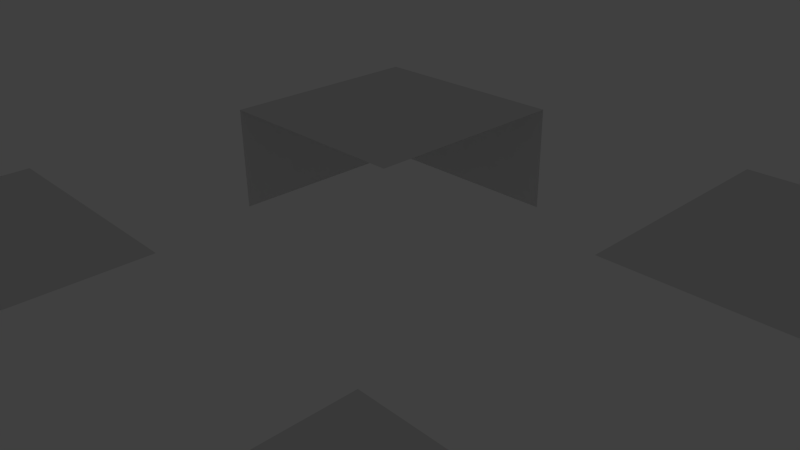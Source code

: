 # Source: test_dungeon_map.blend  (saved by Blender 2.70.0; exported with 4.5.12 LTS)
import bpy
from mathutils import Matrix  # noqa: F401  (used for matrix-valued properties, if any)

bpy.ops.wm.read_factory_settings(use_empty=True)
scene = bpy.context.scene
scene.name = 'Scene'

# ---- collections
col_collection_1 = bpy.data.collections.new('Collection 1'); scene.collection.children.link(col_collection_1)
col_collection_1.hide_render = True
col_collection_1.hide_viewport = True
col_collection_2 = bpy.data.collections.new('Collection 2'); scene.collection.children.link(col_collection_2)
col_collection_2.hide_render = True
col_collection_2.hide_viewport = True
col_collection_3 = bpy.data.collections.new('Collection 3'); scene.collection.children.link(col_collection_3)
col_collection_3.hide_render = True
col_collection_3.hide_viewport = True
col_collection_4 = bpy.data.collections.new('Collection 4'); scene.collection.children.link(col_collection_4)

# ---- world
world_world = bpy.data.worlds.new('World'); scene.world = world_world
world_world.color = (0.05088, 0.05088, 0.05088)
world_world.use_sun_shadow = False
world_world.sun_shadow_jitter_overblur = 0.0
world_world.cycles.sampling_method = 'MANUAL'
world_world.cycles.sample_map_resolution = 256

# ---- cameras
cam_camera = bpy.data.cameras.new('Camera')
cam_camera.clip_end = 100.0
cam_camera.lens = 35.0
cam_camera.sensor_width = 32.0
cam_camera.sensor_height = 18.0
cam_camera.ortho_scale = 7.314
cam_camera.dof.focus_distance = 0.0
cam_camera.dof.aperture_fstop = 128.0

# ---- lights
light_lamp_002 = bpy.data.lights.new('Lamp.002', 'POINT')
light_lamp_002.transmission_factor = 0.0
light_lamp_002.cutoff_distance = 30.0
light_lamp_002.energy = 100.0
light_lamp_002.shadow_buffer_clip_start = 1.001
light_lamp_002.shadow_soft_size = 0.1
light_lamp_002.shadow_maximum_resolution = 0.006
light_lamp_002.use_absolute_resolution = True
light_lamp_002.cycles.use_multiple_importance_sampling = False

# ---- meshes
me_plane_000 = bpy.data.meshes.new('Plane.000')
me_plane_000.from_pydata([(-1.49e-08, 1.0, -1.0), (1.0, -1.0, 0.0), (0.0, -1.0, 0.0), (0.0, 0.0, 0.0), (-5.96e-08, 1.0, 0.0), (-1.0, 1.0, 0.0), (-1.0, -1.0, 0.0), (-1.0, -1.192e-07, 0.0), (1.0, 1.0, 0.0), (1.0, -5.96e-08, 0.0), (1.0, 1.0, -1.0), (1.0, 0.0, -1.0), (1.0, -1.0, -1.0), (-1.0, 1.0, -1.0), (-1.0, 0.0, -1.0), (-1.0, -1.0, -1.0), (-1.49e-08, -1.0, -1.0)], [], [(1, 9, 3, 2), (9, 8, 4, 3), (3, 4, 5, 7), (2, 3, 7, 6), (13, 5, 4, 0), (0, 4, 8, 10), (10, 8, 9, 11), (11, 9, 1, 12), (13, 14, 7, 5), (14, 15, 6, 7), (15, 16, 2, 6), (16, 12, 1, 2)])
_uv = me_plane_000.uv_layers.new(name='UVMap')
_uv.uv.foreach_set('vector', [-1.49e-08, 0.75, 0.25, 0.75, 0.25, 1.0, 2.98e-08, 1.0, 0.25, 1.0, 5.96e-08, 1.0, 0.0, 0.75, 0.25, 0.75, 0.25, 1.0, 7.451e-09, 1.0, -1.49e-08, 0.75, 0.25, 0.75, 0.0, 0.75, 0.25, 0.75, 0.25, 1.0, 0.0, 1.0, 0.2501, 0.75, 0.2501, 0.9999, 0.5, 0.9999, 0.5, 0.75, 0.2501, 0.75, 0.2501, 0.9999, 0.5, 0.9999, 0.5, 0.75, 0.2501, 0.75, 0.2501, 0.9999, 0.5, 0.9999, 0.5, 0.75, 0.2501, 0.75, 0.2501, 0.9999, 0.5, 0.9999, 0.5, 0.75, 0.2501, 0.75, 0.5, 0.75, 0.5, 0.9999, 0.2501, 0.9999, 0.2501, 0.75, 0.5, 0.75, 0.5, 0.9999, 0.2501, 0.9999, 0.2501, 0.75, 0.5, 0.75, 0.5, 0.9999, 0.2501, 0.9999, 0.2501, 0.75, 0.5, 0.75, 0.5, 0.9999, 0.2501, 0.9999])
me_plane_000.use_remesh_preserve_volume = False
me_plane_000.use_remesh_preserve_attributes = False
me_plane_000.use_mirror_vertex_groups = False
me_plane_000.update()
me_plane_003 = bpy.data.meshes.new('Plane.003')
me_plane_003.from_pydata([(-5.96e-08, 1.0, 0.0), (-1.0, 1.0, 0.0), (0.0, 2.0, 0.0), (5.96e-08, 3.0, 0.0), (1.0, 1.0, 0.0), (1.0, 3.0, -3.576e-07), (-1.0, 3.0, -3.576e-07), (-1.0, 1.0, -1.0), (-1.0, 2.0, -1.0), (1.0, 1.0, -1.0), (1.0, 2.0, 0.0), (1.0, 2.0, -1.0), (1.0, 3.0, -1.0), (-1.0, 2.0, 0.0), (-1.0, 3.0, -1.0)], [], [(0, 2, 13, 1), (2, 3, 6, 13), (2, 0, 4, 10), (3, 2, 10, 5), (5, 10, 11, 12), (10, 4, 9, 11), (13, 8, 7, 1), (6, 14, 8, 13)])
_uv = me_plane_003.uv_layers.new(name='UVMap')
_uv.uv.foreach_set('vector', [0.25, 1.0, 0.0, 1.0, 0.0, 0.75, 0.25, 0.75, 0.25, 1.0, 0.0, 1.0, 0.0, 0.75, 0.25, 0.75, 0.25, 1.0, 0.0, 1.0, 0.0, 0.75, 0.25, 0.75, 0.25, 1.0, 0.0, 1.0, 0.0, 0.75, 0.25, 0.75, 0.5, 1.0, 0.25, 1.0, 0.25, 0.75, 0.5, 0.75, 0.5, 1.0, 0.25, 1.0, 0.25, 0.75, 0.5, 0.75, 0.5, 1.0, 0.5, 0.75, 0.25, 0.75, 0.25, 1.0, 0.5, 1.0, 0.5, 0.75, 0.25, 0.75, 0.25, 1.0])
me_plane_003.use_remesh_preserve_volume = False
me_plane_003.use_remesh_preserve_attributes = False
me_plane_003.use_mirror_vertex_groups = False
me_plane_003.update()
me_plane_002 = bpy.data.meshes.new('Plane.002')
me_plane_002.from_pydata([(-5.96e-08, 1.0, 0.0), (-1.0, 1.0, 0.0), (0.0, 2.0, 0.0), (5.96e-08, 3.0, 0.0), (1.0, 1.0, 0.0), (1.0, 2.0, 0.0), (1.0, 3.0, -7.749e-07), (-1.0, 2.0, 0.0), (-1.0, 3.0, -7.749e-07), (-1.0, 1.0, -1.0), (1.0, 1.0, -1.0), (1.0, 2.0, -1.0), (1.0, 3.0, -1.0), (-1.0, 2.0, -1.0), (-1.0, 3.0, -1.0)], [], [(0, 2, 7, 1), (2, 3, 8, 7), (2, 0, 4, 5), (3, 2, 5, 6), (6, 5, 11, 12), (8, 14, 13, 7), (5, 4, 10, 11), (7, 13, 9, 1)])
_uv = me_plane_002.uv_layers.new(name='UVMap')
_uv.uv.foreach_set('vector', [0.25, 1.0, 0.0, 1.0, 0.0, 0.75, 0.25, 0.75, 0.25, 1.0, 0.0, 1.0, 0.0, 0.75, 0.25, 0.75, 0.25, 1.0, 0.0, 1.0, 0.0, 0.75, 0.25, 0.75, 0.25, 1.0, 0.0, 1.0, 0.0, 0.75, 0.25, 0.75, 0.5, 1.0, 0.25, 1.0, 0.25, 0.75, 0.5, 0.75, 0.5, 1.0, 0.5, 0.75, 0.25, 0.75, 0.25, 1.0, 0.5, 1.0, 0.25, 1.0, 0.25, 0.75, 0.5, 0.75, 0.5, 1.0, 0.5, 0.75, 0.25, 0.75, 0.25, 1.0])
me_plane_002.use_remesh_preserve_volume = False
me_plane_002.use_remesh_preserve_attributes = False
me_plane_002.use_mirror_vertex_groups = False
me_plane_002.update()
me_plane_001 = bpy.data.meshes.new('Plane.001')
me_plane_001.from_pydata([(-5.96e-08, 1.0, 0.0), (0.0, 2.0, 0.0), (5.96e-08, 3.0, 0.0), (1.0, 3.0, 1.49e-07), (-1.0, 1.0, -1.192e-07), (-1.0, 3.0, 1.49e-07), (1.0, 2.0, -1.0), (1.0, 1.0, -1.0), (1.0, 2.0, 0.0), (1.0, 3.0, -1.0), (1.0, 1.0, -2.384e-07), (-1.0, 1.0, -1.0), (-1.0, 2.0, -1.0), (-1.0, 2.0, 0.0), (-1.0, 3.0, -1.0)], [], [(6, 8, 10, 7), (0, 1, 13, 4), (1, 2, 5, 13), (1, 0, 10, 8), (2, 1, 8, 3), (12, 11, 4, 13), (14, 12, 13, 5), (9, 3, 8, 6)])
_uv = me_plane_001.uv_layers.new(name='UVMap')
_uv.uv.foreach_set('vector', [0.5, 0.75, 0.5, 1.0, 0.25, 1.0, 0.25, 0.75, 0.25, 1.0, 0.0, 1.0, 0.0, 0.75, 0.25, 0.75, 0.25, 1.0, 0.0, 1.0, 0.0, 0.75, 0.25, 0.75, 0.25, 1.0, 0.0, 1.0, 0.0, 0.75, 0.25, 0.75, 0.25, 1.0, 0.0, 1.0, 0.0, 0.75, 0.25, 0.75, 0.5, 0.75, 0.25, 0.75, 0.25, 1.0, 0.5, 1.0, 0.5, 0.75, 0.25, 0.75, 0.25, 1.0, 0.5, 1.0, 0.5, 0.75, 0.5, 1.0, 0.25, 1.0, 0.25, 0.75])
me_plane_001.use_remesh_preserve_volume = False
me_plane_001.use_remesh_preserve_attributes = False
me_plane_001.use_mirror_vertex_groups = False
me_plane_001.update()
me_plane_015 = bpy.data.meshes.new('Plane.015')
me_plane_015.from_pydata([(-5.96e-08, 1.0, 0.0), (0.0, 2.0, 0.0), (5.96e-08, 3.0, 0.0), (1.0, 3.0, -2.384e-07), (-1.0, 3.0, -2.384e-07), (-1.0, 1.0, -1.0), (-1.0, 2.0, -1.0), (1.0, 1.0, -1.0), (1.0, 1.0, -1.192e-07), (1.0, 2.0, 0.0), (1.0, 2.0, -1.0), (1.0, 3.0, -1.0), (-1.0, 1.0, -1.192e-07), (-1.0, 2.0, 0.0), (-1.0, 3.0, -1.0)], [], [(9, 8, 7, 10), (13, 6, 5, 12), (0, 1, 13, 12), (1, 2, 4, 13), (1, 0, 8, 9), (2, 1, 9, 3), (3, 9, 10, 11), (4, 14, 6, 13)])
_uv = me_plane_015.uv_layers.new(name='UVMap')
_uv.uv.foreach_set('vector', [0.5, 1.0, 0.25, 1.0, 0.25, 0.75, 0.5, 0.75, 0.5, 1.0, 0.5, 0.75, 0.25, 0.75, 0.25, 1.0, 0.25, 1.0, 0.0, 1.0, 0.0, 0.75, 0.25, 0.75, 0.25, 1.0, 0.0, 1.0, 0.0, 0.75, 0.25, 0.75, 0.25, 1.0, 0.0, 1.0, 0.0, 0.75, 0.25, 0.75, 0.25, 1.0, 0.0, 1.0, 0.0, 0.75, 0.25, 0.75, 0.5, 1.0, 0.25, 1.0, 0.25, 0.75, 0.5, 0.75, 0.5, 1.0, 0.5, 0.75, 0.25, 0.75, 0.25, 1.0])
me_plane_015.use_remesh_preserve_volume = False
me_plane_015.use_remesh_preserve_attributes = False
me_plane_015.use_mirror_vertex_groups = False
me_plane_015.update()
me_plane_004 = bpy.data.meshes.new('Plane.004')
me_plane_004.from_pydata([(-5.96e-08, 1.0, 0.0), (0.0, 2.0, 0.0), (5.96e-08, 3.0, 0.0), (1.0, 3.0, 1.49e-07), (-1.0, 1.0, -1.192e-07), (-1.0, 3.0, 1.49e-07), (1.0, 2.0, -1.0), (1.0, 1.0, -1.0), (1.0, 2.0, 0.0), (1.0, 3.0, -1.0), (1.0, 1.0, -2.384e-07), (-5.0, -3.0, -1.192e-07), (-3.0, -3.0, 1.192e-07), (-1.0, 2.0, 0.0), (-5.0, -3.0, -1.0), (-4.0, 1.0, 0.0), (-4.0, 2.0, 0.0), (-4.0, 3.0, 0.0), (-3.0, 3.0, 1.49e-07), (-5.0, 1.0, -1.192e-07), (-5.0, 3.0, 1.49e-07), (-3.0, 3.0, -1.0), (-4.0, 3.0, 0.0), (-3.0, 2.0, 0.0), (-4.0, 3.0, -1.0), (-3.0, 1.0, -2.384e-07), (-5.0, 1.0, -1.0), (-5.0, 2.0, -1.0), (-5.0, 2.0, 0.0), (-5.0, 3.0, -1.0), (-4.0, -3.0, 0.0), (-4.0, -2.0, 0.0), (-4.0, -1.0, 0.0), (-3.0, -1.0, 1.49e-07), (-5.0, -3.0, -1.192e-07), (-5.0, -1.0, 1.49e-07), (-5.0, 3.0, -1.0), (-3.0, 3.0, 1.192e-07), (-3.0, -2.0, 0.0), (-5.0, 3.0, -1.192e-07), (-3.0, -3.0, -2.384e-07), (-5.0, -3.0, -1.0), (-5.0, -2.0, -1.0), (-5.0, -2.0, 0.0), (-5.0, -1.0, -1.0), (2.384e-07, -3.0, 0.0), (2.384e-07, -2.0, 0.0), (2.384e-07, -1.0, 0.0), (1.0, -1.0, 1.49e-07), (-1.0, -3.0, -1.192e-07), (-1.0, -1.0, 1.49e-07), (1.0, -2.0, -1.0), (1.0, -3.0, -1.0), (1.0, -2.0, 0.0), (1.0, -1.0, -1.0), (1.0, -3.0, -2.384e-07), (-4.0, -3.0, -1.0), (-4.0, -3.0, 0.0), (-1.0, -2.0, 0.0), (-3.0, -3.0, -1.0), (-1.0, 3.0, -1.192e-07), (1.0, 3.0, 1.192e-07), (-1.0, 3.0, -1.0), (-5.96e-08, 3.0, -1.0), (-5.96e-08, 3.0, 0.0), (1.0, 3.0, -1.0), (-1.0, -3.0, -1.192e-07), (1.0, -3.0, 1.192e-07), (-1.0, -3.0, -1.0), (4.768e-07, -3.0, -1.0), (4.768e-07, -3.0, 0.0), (1.0, -3.0, -1.0)], [], [(6, 8, 10, 7), (0, 1, 13, 4), (1, 2, 5, 13), (1, 0, 10, 8), (2, 1, 8, 3), (9, 3, 8, 6), (56, 57, 11, 14), (15, 16, 28, 19), (16, 17, 20, 28), (16, 15, 25, 23), (17, 16, 23, 18), (27, 26, 19, 28), (29, 27, 28, 20), (59, 12, 57, 56), (21, 24, 22, 37), (30, 31, 43, 34), (31, 32, 35, 43), (31, 30, 40, 38), (32, 31, 38, 33), (42, 41, 34, 43), (44, 42, 43, 35), (24, 36, 39, 22), (51, 53, 55, 52), (45, 46, 58, 49), (46, 47, 50, 58), (46, 45, 55, 53), (47, 46, 53, 48), (71, 67, 70, 69), (69, 70, 66, 68), (54, 48, 53, 51), (63, 62, 60, 64), (65, 63, 64, 61)])
_uv = me_plane_004.uv_layers.new(name='UVMap')
_uv.uv.foreach_set('vector', [0.5, 0.75, 0.5, 1.0, 0.25, 1.0, 0.25, 0.75, 0.25, 1.0, 0.0, 1.0, 0.0, 0.75, 0.25, 0.75, 0.25, 1.0, 0.0, 1.0, 0.0, 0.75, 0.25, 0.75, 0.25, 1.0, 0.0, 1.0, 0.0, 0.75, 0.25, 0.75, 0.25, 1.0, 0.0, 1.0, 0.0, 0.75, 0.25, 0.75, 0.5, 0.75, 0.5, 1.0, 0.25, 1.0, 0.25, 0.75, 0.5, 0.75, 0.5, 1.0, 0.25, 1.0, 0.25, 0.75, 0.25, 1.0, 0.0, 1.0, 0.0, 0.75, 0.25, 0.75, 0.25, 1.0, 0.0, 1.0, 0.0, 0.75, 0.25, 0.75, 0.25, 1.0, 0.0, 1.0, 0.0, 0.75, 0.25, 0.75, 0.25, 1.0, 0.0, 1.0, 0.0, 0.75, 0.25, 0.75, 0.5, 0.75, 0.25, 0.75, 0.25, 1.0, 0.5, 1.0, 0.5, 0.75, 0.25, 0.75, 0.25, 1.0, 0.5, 1.0, 0.5, 0.75, 0.5, 1.0, 0.25, 1.0, 0.25, 0.75, 0.5, 0.75, 0.25, 0.75, 0.25, 1.0, 0.5, 1.0, 0.25, 1.0, 0.0, 1.0, 0.0, 0.75, 0.25, 0.75, 0.25, 1.0, 0.0, 1.0, 0.0, 0.75, 0.25, 0.75, 0.25, 1.0, 0.0, 1.0, 0.0, 0.75, 0.25, 0.75, 0.25, 1.0, 0.0, 1.0, 0.0, 0.75, 0.25, 0.75, 0.5, 0.75, 0.25, 0.75, 0.25, 1.0, 0.5, 1.0, 0.5, 0.75, 0.25, 0.75, 0.25, 1.0, 0.5, 1.0, 0.5, 0.75, 0.25, 0.75, 0.25, 1.0, 0.5, 1.0, 0.5, 0.75, 0.5, 1.0, 0.25, 1.0, 0.25, 0.75, 0.25, 1.0, 0.0, 1.0, 0.0, 0.75, 0.25, 0.75, 0.25, 1.0, 0.0, 1.0, 0.0, 0.75, 0.25, 0.75, 0.25, 1.0, 0.0, 1.0, 0.0, 0.75, 0.25, 0.75, 0.25, 1.0, 0.0, 1.0, 0.0, 0.75, 0.25, 0.75, 0.5, 0.75, 0.5, 1.0, 0.25, 1.0, 0.25, 0.75, 0.5, 0.75, 0.5, 1.0, 0.25, 1.0, 0.25, 0.75, 0.5, 0.75, 0.5, 1.0, 0.25, 1.0, 0.25, 0.75, 0.5, 0.75, 0.25, 0.75, 0.25, 1.0, 0.5, 1.0, 0.5, 0.75, 0.25, 0.75, 0.25, 1.0, 0.5, 1.0])
me_plane_004.use_remesh_preserve_volume = False
me_plane_004.use_remesh_preserve_attributes = False
me_plane_004.use_mirror_vertex_groups = False
me_plane_004.update()

# ---- objects
ob_lamp_002 = bpy.data.objects.new('Lamp.002', light_lamp_002)
ob_camera = bpy.data.objects.new('Camera', cam_camera)
ob_road = bpy.data.objects.new('road', me_plane_000)
ob_road_right = bpy.data.objects.new('road_right', me_plane_003)
ob_road_down = bpy.data.objects.new('road_down', me_plane_002)
ob_road_left = bpy.data.objects.new('road_left', me_plane_001)
ob_road_up = bpy.data.objects.new('road_up', me_plane_015)
ob_road_room = bpy.data.objects.new('road_room', me_plane_004)

# ---- transforms, parenting, visibility, modifiers, constraints
ob_lamp_002.location = (4.076, 1.005, 5.904)
ob_lamp_002.rotation_euler = (0.6503, 0.05522, 1.866)
ob_lamp_002.lock_rotations_4d = False
ob_lamp_002.empty_display_type = 'ARROWS'
ob_lamp_002.color = (0.0, 0.0, 0.0, 0.0)
ob_lamp_002.lineart.crease_threshold = 0.0
ob_camera.location = (7.481, -6.508, 5.344)
ob_camera.rotation_euler = (1.109, 0.01082, 0.8149)
ob_camera.lock_rotations_4d = False
ob_camera.empty_display_type = 'ARROWS'
ob_camera.color = (0.0, 0.0, 0.0, 0.0)
ob_camera.display_type = 'WIRE'
ob_camera.lineart.crease_threshold = 0.0
ob_road.location = (0.0, 0.0, 0.0)
ob_road.scale = (2.0, 2.0, 2.0)
ob_road.lineart.crease_threshold = 0.0
ob_road_right.location = (0.0, 0.0, 0.0)
ob_road_right.rotation_euler = (0.0, -0.0, 4.712)
ob_road_right.scale = (2.0, 2.0, 2.0)
ob_road_right.lineart.crease_threshold = 0.0
ob_road_down.location = (0.0, 0.0, 0.0)
ob_road_down.rotation_euler = (0.0, -0.0, 3.142)
ob_road_down.scale = (2.0, 2.0, 2.0)
ob_road_down.lineart.crease_threshold = 0.0
ob_road_left.location = (0.0, 0.0, 0.0)
ob_road_left.rotation_euler = (0.0, -0.0, 1.571)
ob_road_left.scale = (2.0, 2.0, 2.0)
ob_road_left.lineart.crease_threshold = 0.0
ob_road_up.location = (0.0, 0.0, 0.0)
ob_road_up.scale = (2.0, 2.0, 2.0)
ob_road_up.lineart.crease_threshold = 0.0
ob_road_room.location = (0.0, 4.0, 0.0)
ob_road_room.rotation_euler = (0.0, -0.0, 1.571)
ob_road_room.scale = (2.0, 2.0, 2.0)
ob_road_room.lineart.crease_threshold = 0.0

# ---- collection membership
col_collection_1.objects.link(ob_lamp_002)
col_collection_1.objects.link(ob_camera)
col_collection_2.objects.link(ob_road)
col_collection_3.objects.link(ob_road_right)
col_collection_3.objects.link(ob_road_down)
col_collection_3.objects.link(ob_road_left)
col_collection_3.objects.link(ob_road_up)
col_collection_4.objects.link(ob_road_room)

# ---- scene / render settings (as saved in the file)
scene.camera = ob_camera
scene.frame_start = 1; scene.frame_end = 250; scene.frame_set(1)
scene.render.engine = 'BLENDER_EEVEE_NEXT'
scene.render.image_settings.compression = 90
scene.render.resolution_percentage = 50
scene.render.dither_intensity = 0.0
scene.cycles.use_denoising = False
scene.cycles.samples = 10
scene.cycles.sampling_pattern = 'TABULATED_SOBOL'
scene.cycles.light_sampling_threshold = 0.0
scene.cycles.use_adaptive_sampling = False
scene.cycles.use_light_tree = False
scene.cycles.blur_glossy = 0.0
scene.cycles.volume_bounces = 1
scene.cycles.pixel_filter_type = 'GAUSSIAN'
scene.cycles.sample_clamp_indirect = 0.0
scene.view_settings.view_transform = 'Standard'
bpy.context.view_layer.update()
